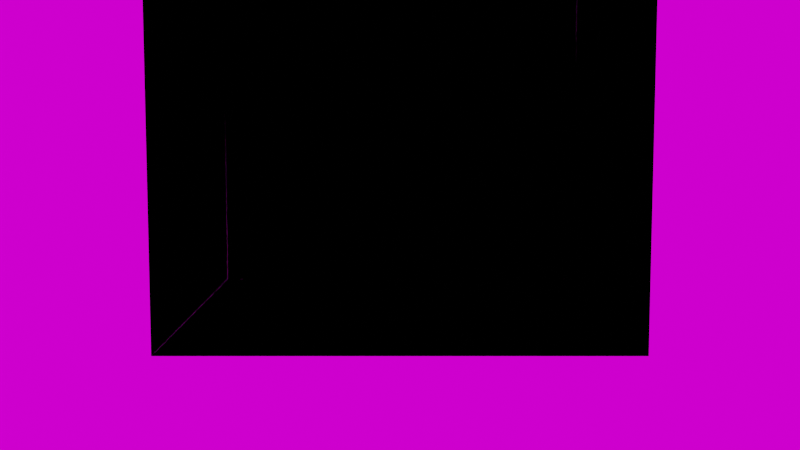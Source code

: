 # Source: cornell_box.blend  (saved by Blender 2.91.10; exported with 4.5.12 LTS)
import bpy
from mathutils import Matrix  # noqa: F401  (used for matrix-valued properties, if any)

bpy.ops.wm.read_factory_settings(use_empty=True)
scene = bpy.context.scene
scene.name = 'Scene'

# ---- collections
col_collection = bpy.data.collections.new('Collection'); scene.collection.children.link(col_collection)

# ---- images (referenced by path relative to the original .blend; pixels are not part of the script)
import os
ASSET_DIR = os.environ.get("B2B_ASSET_DIR", "")  # directory of the original .blend (textures are referenced by path, not embedded)
HERE = os.path.dirname(os.path.abspath(__file__))  # packed textures are extracted next to this script under _unpacked/

def load_image(name, relpath, width, height, colorspace="sRGB"):
    """Load a texture the original file referenced (path relative to the .blend, or extracted next to this script)."""
    p = next((c for c in (os.path.join(HERE, relpath), os.path.join(ASSET_DIR, relpath)) if relpath and os.path.exists(c)), "")
    if p:
        img = bpy.data.images.load(p, check_existing=True)
        img.name = name
    else:  # same state as the original file: an image datablock whose file is absent (Cycles renders it pink)
        img = bpy.data.images.new(name, width, height)
        img.source = "FILE"
        img.filepath = "//" + (relpath or name)
    img.colorspace_settings.name = colorspace
    return img
img_spruit_sunrise_2k_hdr = load_image('spruit_sunrise_2k.hdr', 'spruit_sunrise_2k.hdr', 1024, 1024, 'Linear Rec.709')

# ---- materials (node trees are filled in below, after node groups)
mat_matte_whitte = bpy.data.materials.new('matte_whitte')
mat_matte_whitte.alpha_threshold = 0.0
mat_matte_whitte.diffuse_color = (0.725, 0.71, 0.68, 1.0)
mat_matte_whitte.line_color = (0.0, 0.0, 0.0, 1.0)
mat_matte_red = bpy.data.materials.new('matte_red')
mat_matte_red.diffuse_color = (0.63, 0.065, 0.05, 1.0)
mat_matte_green = bpy.data.materials.new('matte_green')
mat_matte_green.diffuse_color = (0.14, 0.45, 0.091, 1.0)

# ---- material node trees
mat_matte_whitte.use_nodes = True; mat_matte_whitte.node_tree.nodes.clear()
_N = mat_matte_whitte.node_tree.nodes; _L = mat_matte_whitte.node_tree.links
n0 = _N.new('NodeUndefined'); n0.name = 'Luminous Matte'; n0.location = (-142, 304)
n0.inputs[0].default_value = (0.0, 0.0, 0.0, 1.0)
mat_matte_red.use_nodes = True; mat_matte_red.node_tree.nodes.clear()
_N = mat_matte_red.node_tree.nodes; _L = mat_matte_red.node_tree.links
n0 = _N.new('NodeUndefined'); n0.name = 'Luminous Matte'; n0.location = (-273, 200)
n0.inputs[0].default_value = (0.0, 0.0, 0.0, 1.0)
mat_matte_green.use_nodes = True; mat_matte_green.node_tree.nodes.clear()
_N = mat_matte_green.node_tree.nodes; _L = mat_matte_green.node_tree.links
n0 = _N.new('NodeUndefined'); n0.name = 'Luminous Matte'; n0.location = (-328, 289)
n0.inputs[0].default_value = (0.0, 0.0, 0.0, 1.0)

# ---- world
world_world = bpy.data.worlds.new('World'); scene.world = world_world
world_world.use_nodes = True; world_world.node_tree.nodes.clear()
_N = world_world.node_tree.nodes; _L = world_world.node_tree.links
n0 = _N.new('ShaderNodeOutputWorld'); n0.name = 'World Output'; n0.location = (300, 300)
n1 = _N.new('ShaderNodeBackground'); n1.name = 'Background'; n1.location = (10, 300)
n2 = _N.new('ShaderNodeTexEnvironment'); n2.name = 'Environment Texture'; n2.location = (-518, 237)
n2.image = img_spruit_sunrise_2k_hdr
_L.new(n1.outputs[0], n0.inputs[0])
_L.new(n2.outputs[0], n1.inputs[0])
n0.is_active_output = True
world_world.color = (0.05088, 0.05088, 0.05088)
world_world.use_sun_shadow = False
world_world.sun_shadow_jitter_overblur = 0.0

# ---- cameras
cam_camera = bpy.data.cameras.new('Camera')
cam_camera.clip_end = 100.0
cam_camera.ortho_scale = 7.314

# ---- lights
light_area_001 = bpy.data.lights.new('Area.001', 'AREA')
light_area_001.color = (0.17, 0.12, 0.04)
light_area_001.specular_factor = 100.0
light_area_001.transmission_factor = 0.0
light_area_001.energy = 78.54
light_area_001.shadow_soft_size = 0.6
light_area_001.shadow_maximum_resolution = 0.006
light_area_001.use_absolute_resolution = True
light_area_001.size = 0.6
light_area_001.size_y = 1.0

# ---- meshes
me_plane = bpy.data.meshes.new('Plane')
me_plane.from_pydata([(-1.0, -1.0, 0.0), (1.0, -1.0, 0.0), (-1.0, 1.0, 0.0), (1.0, 1.0, 0.0)], [], [(0, 1, 3, 2)])
_uv = me_plane.uv_layers.new(name='UVMap')
_uv.uv.foreach_set('vector', [0.0, 0.0, 1.0, 0.0, 1.0, 1.0, 0.0, 1.0])
me_plane.materials.append(mat_matte_whitte)
me_plane.use_remesh_fix_poles = True
me_plane.use_remesh_preserve_attributes = False
me_plane.use_mirror_vertex_groups = False
me_plane.update()
me_plane_001 = bpy.data.meshes.new('Plane.001')
me_plane_001.from_pydata([(-1.0, -1.0, 0.0), (1.0, -1.0, 0.0), (-1.0, 1.0, 0.0), (1.0, 1.0, 0.0)], [], [(0, 1, 3, 2)])
_uv = me_plane_001.uv_layers.new(name='UVMap')
_uv.uv.foreach_set('vector', [0.0, 0.0, 1.0, 0.0, 1.0, 1.0, 0.0, 1.0])
me_plane_001.materials.append(mat_matte_whitte)
me_plane_001.use_remesh_fix_poles = True
me_plane_001.use_remesh_preserve_attributes = False
me_plane_001.use_mirror_vertex_groups = False
me_plane_001.update()
me_plane_003 = bpy.data.meshes.new('Plane.003')
me_plane_003.from_pydata([(-1.0, -1.0, 0.0), (1.0, -1.0, 0.0), (-1.0, 1.0, 0.0), (1.0, 1.0, 0.0)], [], [(0, 1, 3, 2)])
_uv = me_plane_003.uv_layers.new(name='UVMap')
_uv.uv.foreach_set('vector', [0.0, 0.0, 1.0, 0.0, 1.0, 1.0, 0.0, 1.0])
me_plane_003.materials.append(mat_matte_whitte)
me_plane_003.use_remesh_fix_poles = True
me_plane_003.use_remesh_preserve_attributes = False
me_plane_003.use_mirror_vertex_groups = False
me_plane_003.update()
me_plane_004 = bpy.data.meshes.new('Plane.004')
me_plane_004.from_pydata([(-1.0, -1.0, 0.0), (1.0, -1.0, 0.0), (-1.0, 1.0, 0.0), (1.0, 1.0, 0.0)], [], [(0, 1, 3, 2)])
_uv = me_plane_004.uv_layers.new(name='UVMap')
_uv.uv.foreach_set('vector', [0.0, 0.0, 1.0, 0.0, 1.0, 1.0, 0.0, 1.0])
me_plane_004.materials.append(mat_matte_red)
me_plane_004.use_remesh_fix_poles = True
me_plane_004.use_remesh_preserve_attributes = False
me_plane_004.use_mirror_vertex_groups = False
me_plane_004.update()
me_plane_005 = bpy.data.meshes.new('Plane.005')
me_plane_005.from_pydata([(-1.0, -1.0, 0.0), (1.0, -1.0, 0.0), (-1.0, 1.0, 0.0), (1.0, 1.0, 0.0)], [], [(0, 1, 3, 2)])
_uv = me_plane_005.uv_layers.new(name='UVMap')
_uv.uv.foreach_set('vector', [0.0, 0.0, 1.0, 0.0, 1.0, 1.0, 0.0, 1.0])
me_plane_005.materials.append(mat_matte_green)
me_plane_005.use_remesh_fix_poles = True
me_plane_005.use_remesh_preserve_attributes = False
me_plane_005.use_mirror_vertex_groups = False
me_plane_005.update()
me_cube = bpy.data.meshes.new('Cube')
me_cube.from_pydata([(-1.0, -1.0, -1.0), (-1.0, -1.0, 1.0), (-1.0, 1.0, -1.0), (-1.0, 1.0, 1.0), (1.0, -1.0, -1.0), (1.0, -1.0, 1.0), (1.0, 1.0, -1.0), (1.0, 1.0, 1.0)], [], [(0, 1, 3, 2), (2, 3, 7, 6), (6, 7, 5, 4), (4, 5, 1, 0), (2, 6, 4, 0), (7, 3, 1, 5)])
_uv = me_cube.uv_layers.new(name='UVMap')
_uv.uv.foreach_set('vector', [0.375, 0.0, 0.625, 0.0, 0.625, 0.25, 0.375, 0.25, 0.375, 0.25, 0.625, 0.25, 0.625, 0.5, 0.375, 0.5, 0.375, 0.5, 0.625, 0.5, 0.625, 0.75, 0.375, 0.75, 0.375, 0.75, 0.625, 0.75, 0.625, 1.0, 0.375, 1.0, 0.125, 0.5, 0.375, 0.5, 0.375, 0.75, 0.125, 0.75, 0.625, 0.5, 0.875, 0.5, 0.875, 0.75, 0.625, 0.75])
me_cube.materials.append(mat_matte_whitte)
me_cube.use_remesh_fix_poles = True
me_cube.use_remesh_preserve_attributes = False
me_cube.use_mirror_vertex_groups = False
me_cube.update()
me_cube_001 = bpy.data.meshes.new('Cube.001')
me_cube_001.from_pydata([(-1.0, -1.0, -1.0), (-1.0, -1.0, 1.0), (-1.0, 1.0, -1.0), (-1.0, 1.0, 1.0), (1.0, -1.0, -1.0), (1.0, -1.0, 1.0), (1.0, 1.0, -1.0), (1.0, 1.0, 1.0)], [], [(0, 1, 3, 2), (2, 3, 7, 6), (6, 7, 5, 4), (4, 5, 1, 0), (2, 6, 4, 0), (7, 3, 1, 5)])
_uv = me_cube_001.uv_layers.new(name='UVMap')
_uv.uv.foreach_set('vector', [0.375, 0.0, 0.625, 0.0, 0.625, 0.25, 0.375, 0.25, 0.375, 0.25, 0.625, 0.25, 0.625, 0.5, 0.375, 0.5, 0.375, 0.5, 0.625, 0.5, 0.625, 0.75, 0.375, 0.75, 0.375, 0.75, 0.625, 0.75, 0.625, 1.0, 0.375, 1.0, 0.125, 0.5, 0.375, 0.5, 0.375, 0.75, 0.125, 0.75, 0.625, 0.5, 0.875, 0.5, 0.875, 0.75, 0.625, 0.75])
me_cube_001.materials.append(mat_matte_whitte)
me_cube_001.use_remesh_fix_poles = True
me_cube_001.use_remesh_preserve_attributes = False
me_cube_001.use_mirror_vertex_groups = False
me_cube_001.update()

# ---- objects
ob_camera = bpy.data.objects.new('Camera', cam_camera)
ob_plane = bpy.data.objects.new('Plane', me_plane)
ob_plane_001 = bpy.data.objects.new('Plane.001', me_plane_001)
ob_plane_002 = bpy.data.objects.new('Plane.002', me_plane_003)
ob_plane_003 = bpy.data.objects.new('Plane.003', me_plane_004)
ob_plane_004 = bpy.data.objects.new('Plane.004', me_plane_005)
ob_area = bpy.data.objects.new('Area', light_area_001)
ob_cube = bpy.data.objects.new('Cube', me_cube)
ob_cube_001 = bpy.data.objects.new('Cube.001', me_cube_001)

# ---- transforms, parenting, visibility, modifiers, constraints
ob_camera.location = (0.0, -5.382, 1.0)
ob_camera.rotation_euler = (1.464, 0.0, 0.0)
ob_camera.lock_rotations_4d = False
ob_camera.empty_display_type = 'ARROWS'
ob_camera.color = (0.0, 0.0, 0.0, 0.0)
ob_camera.display_type = 'WIRE'
ob_camera.lineart.crease_threshold = 0.0
ob_plane.location = (0.0, 1.0, 1.0)
ob_plane.rotation_euler = (1.571, 0.0, 0.0)
ob_plane.lineart.crease_threshold = 0.0
ob_plane_001.location = (0.0, 0.0, 2.0)
ob_plane_001.lineart.crease_threshold = 0.0
ob_plane_002.location = (0.0, 0.0, 0.0)
ob_plane_002.lineart.crease_threshold = 0.0
ob_plane_003.location = (-1.0, 0.0, 1.0)
ob_plane_003.rotation_euler = (0.0, 1.571, 0.0)
ob_plane_003.lineart.crease_threshold = 0.0
ob_plane_004.location = (1.0, 0.0, 1.0)
ob_plane_004.rotation_euler = (0.0, 1.571, 0.0)
ob_plane_004.lineart.crease_threshold = 0.0
ob_area.location = (0.0, 0.0, 1.98)
ob_area.lineart.crease_threshold = 0.0
ob_cube.location = (0.4, -0.35, 0.3)
ob_cube.rotation_euler = (0.0, 0.0, -0.2618)
ob_cube.scale = (0.3, 0.3, 0.3)
ob_cube.lineart.crease_threshold = 0.0
ob_cube_001.location = (-0.4, 0.2, 0.6)
ob_cube_001.rotation_euler = (0.0, 0.0, 0.3491)
ob_cube_001.scale = (0.3, 0.3, 0.6)
ob_cube_001.lineart.crease_threshold = 0.0

# ---- collection membership
col_collection.objects.link(ob_camera)
col_collection.objects.link(ob_plane)
col_collection.objects.link(ob_plane_001)
col_collection.objects.link(ob_plane_002)
col_collection.objects.link(ob_plane_003)
col_collection.objects.link(ob_plane_004)
col_collection.objects.link(ob_area)
col_collection.objects.link(ob_cube)
col_collection.objects.link(ob_cube_001)

# ---- scene / render settings (as saved in the file)
scene.camera = ob_camera
scene.frame_start = 1; scene.frame_end = 250; scene.frame_set(1)
scene.render.engine = 'BLENDER_EEVEE_NEXT'
scene.cycles.use_denoising = False
scene.cycles.samples = 128
scene.cycles.sampling_pattern = 'TABULATED_SOBOL'
scene.cycles.use_adaptive_sampling = False
scene.cycles.use_light_tree = False
scene.view_settings.view_transform = 'Filmic'
bpy.context.view_layer.update()
